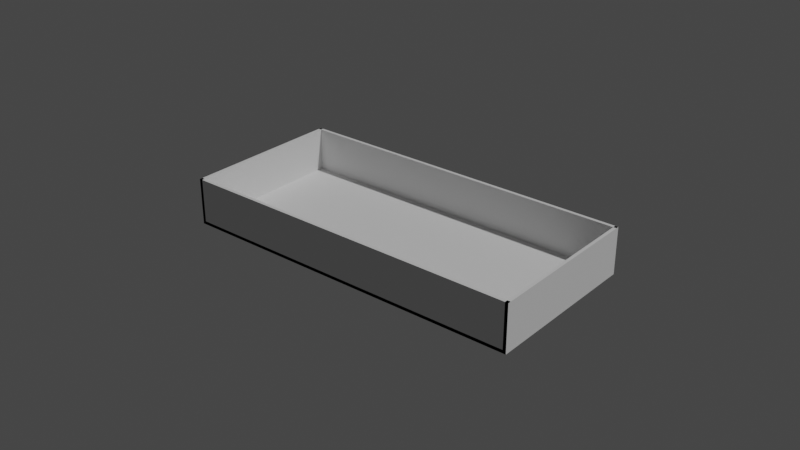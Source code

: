 # Source: cover_tokens_v1_final.blend  (saved by Blender 2.81.16; exported with 4.5.12 LTS)
import bpy
from mathutils import Matrix  # noqa: F401  (used for matrix-valued properties, if any)

bpy.ops.wm.read_factory_settings(use_empty=True)
scene = bpy.context.scene
scene.name = 'Scene'

# ---- collections
col_collection = bpy.data.collections.new('Collection'); scene.collection.children.link(col_collection)

# ---- world
world_world = bpy.data.worlds.new('World'); scene.world = world_world
world_world.use_nodes = True; world_world.node_tree.nodes.clear()
_N = world_world.node_tree.nodes; _L = world_world.node_tree.links
n0 = _N.new('ShaderNodeOutputWorld'); n0.name = 'World Output'; n0.location = (300, 300)
n1 = _N.new('ShaderNodeBackground'); n1.name = 'Background'; n1.location = (10, 300)
n1.inputs[0].default_value = (0.05088, 0.05088, 0.05088, 1.0)
_L.new(n1.outputs[0], n0.inputs[0])
n0.is_active_output = True
world_world.color = (0.05088, 0.05088, 0.05088)
world_world.use_sun_shadow = False
world_world.sun_shadow_jitter_overblur = 0.0

# ---- lights
light_light = bpy.data.lights.new('Light', 'POINT')
light_light.transmission_factor = 0.0
light_light.energy = 1000.0
light_light.shadow_soft_size = 0.1
light_light.shadow_maximum_resolution = 0.006
light_light.use_absolute_resolution = True

# ---- meshes
me_cube_002 = bpy.data.meshes.new('Cube.002')
me_cube_002.from_pydata([(0.0, 0.0, 0.0), (0.0, 0.0, 0.064), (0.0, 0.049, 0.0), (0.0, 0.049, 0.064), (0.0012, 0.0, 0.0), (0.0012, 0.0, 0.064), (0.0012, 0.049, 0.0), (0.0012, 0.049, 0.064), (0.0, 0.0, 0.032), (0.0, 0.049, 0.032), (0.0012, 0.049, 0.032), (0.0012, 0.0, 0.032), (0.0006, 0.049, 0.0), (0.0006, 0.049, 0.064), (0.0006, 0.0, 0.0), (0.0006, 0.0, 0.064), (0.0006, 0.0, 0.032), (0.0006, 0.049, 0.032), (0.0, 0.0245, 0.0), (0.0, 0.0245, 0.064), (0.0012, 0.0245, 0.0), (0.0012, 0.0245, 0.064), (0.0012, 0.0245, 0.032), (0.0, 0.0245, 0.032), (0.0006, 0.0245, 0.064), (0.0006, 0.0245, 0.0), (0.0, 0.03675, 0.064), (0.0012, 0.03675, 0.0), (0.0, 0.03675, 0.032), (0.0, 0.03675, 0.0), (0.0012, 0.03675, 0.064), (0.0012, 0.03675, 0.032), (0.0006, 0.03675, 0.064), (0.0006, 0.03675, 0.0), (0.0, 0.01225, 0.032), (0.0012, 0.01225, 0.0), (0.0, 0.01225, 0.064), (0.0006, 0.01225, 0.0), (0.0006, 0.01225, 0.064), (0.0012, 0.01225, 0.032), (0.0012, 0.01225, 0.064), (0.0, 0.01225, 0.0), (0.0003, 0.049, 0.0), (0.0003, 0.0, 0.064), (0.0003, 0.0, 0.032), (0.0003, 0.049, 0.064), (0.0003, 0.0, 0.0), (0.0003, 0.049, 0.032), (0.0003, 0.0245, 0.0), (0.0003, 0.0245, 0.064), (0.0003, 0.03675, 0.064), (0.0003, 0.03675, 0.0), (0.0003, 0.01225, 0.064), (0.0003, 0.01225, 0.0), (0.0008582, 0.049, 0.064), (0.0008582, 0.0, 0.0), (0.0008582, 0.049, 0.032), (0.0008582, 0.049, 0.0), (0.0008582, 0.0, 0.064), (0.0008582, 0.0, 0.032), (0.0008582, 0.0245, 0.064), (0.0008582, 0.0245, 0.0), (0.0008582, 0.03675, 0.0), (0.0008582, 0.03675, 0.064), (0.0008582, 0.01225, 0.0), (0.0008582, 0.01225, 0.064)], [], [(28, 26, 3, 9), (56, 54, 7, 10), (22, 21, 40, 39), (44, 43, 1, 8), (64, 35, 4, 55), (52, 36, 1, 43), (46, 44, 8, 0), (35, 39, 11, 4), (57, 56, 10, 6), (29, 28, 9, 2), (42, 47, 17, 12), (55, 59, 16, 14), (65, 38, 15, 58), (53, 37, 14, 46), (59, 58, 15, 16), (47, 45, 13, 17), (51, 33, 25, 48), (63, 32, 24, 60), (41, 34, 23, 18), (27, 31, 22, 20), (50, 26, 19, 49), (62, 27, 20, 61), (31, 30, 21, 22), (36, 19, 23, 34), (10, 7, 30, 31), (57, 6, 27, 62), (45, 3, 26, 50), (6, 10, 31, 27), (54, 13, 32, 63), (42, 12, 33, 51), (18, 23, 28, 29), (23, 19, 26, 28), (18, 48, 53, 41), (61, 20, 35, 64), (49, 19, 36, 52), (20, 22, 39, 35), (60, 24, 38, 65), (48, 25, 37, 53), (0, 8, 34, 41), (1, 36, 34, 8), (39, 40, 5, 11), (24, 49, 52, 38), (2, 42, 51, 29), (13, 45, 50, 32), (32, 50, 49, 24), (29, 51, 48, 18), (9, 3, 45, 47), (41, 53, 46, 0), (2, 9, 47, 42), (14, 16, 44, 46), (38, 52, 43, 15), (16, 15, 43, 44), (21, 60, 65, 40), (25, 61, 64, 37), (7, 54, 63, 30), (12, 57, 62, 33), (33, 62, 61, 25), (30, 63, 60, 21), (11, 5, 58, 59), (40, 65, 58, 5), (4, 11, 59, 55), (12, 17, 56, 57), (37, 64, 55, 14), (17, 13, 54, 56)])
_uv = me_cube_002.uv_layers.new(name='UVMap')
_uv.uv.foreach_set('vector', [0.5, 0.1875, 0.625, 0.1875, 0.625, 0.25, 0.5, 0.25, 0.5, 0.4288, 0.625, 0.4288, 0.625, 0.5, 0.5, 0.5, 0.5, 0.625, 0.625, 0.625, 0.625, 0.6875, 0.5, 0.6875, 0.5, 0.9375, 0.625, 0.9375, 0.625, 1.0, 0.5, 1.0, 0.3038, 0.6875, 0.375, 0.6875, 0.375, 0.75, 0.3038, 0.75, 0.8125, 0.6875, 0.875, 0.6875, 0.875, 0.75, 0.8125, 0.75, 0.375, 0.9375, 0.5, 0.9375, 0.5, 1.0, 0.375, 1.0, 0.375, 0.6875, 0.5, 0.6875, 0.5, 0.75, 0.375, 0.75, 0.375, 0.4288, 0.5, 0.4288, 0.5, 0.5, 0.375, 0.5, 0.375, 0.1875, 0.5, 0.1875, 0.5, 0.25, 0.375, 0.25, 0.375, 0.3125, 0.5, 0.3125, 0.5, 0.375, 0.375, 0.375, 0.375, 0.8212, 0.5, 0.8212, 0.5, 0.875, 0.375, 0.875, 0.6962, 0.6875, 0.75, 0.6875, 0.75, 0.75, 0.6962, 0.75, 0.1875, 0.6875, 0.25, 0.6875, 0.25, 0.75, 0.1875, 0.75, 0.5, 0.8212, 0.625, 0.8212, 0.625, 0.875, 0.5, 0.875, 0.5, 0.3125, 0.625, 0.3125, 0.625, 0.375, 0.5, 0.375, 0.1875, 0.5625, 0.25, 0.5625, 0.25, 0.625, 0.1875, 0.625, 0.6962, 0.5625, 0.75, 0.5625, 0.75, 0.625, 0.6962, 0.625, 0.375, 0.0625, 0.5, 0.0625, 0.5, 0.125, 0.375, 0.125, 0.375, 0.5625, 0.5, 0.5625, 0.5, 0.625, 0.375, 0.625, 0.8125, 0.5625, 0.875, 0.5625, 0.875, 0.625, 0.8125, 0.625, 0.3038, 0.5625, 0.375, 0.5625, 0.375, 0.625, 0.3038, 0.625, 0.5, 0.5625, 0.625, 0.5625, 0.625, 0.625, 0.5, 0.625, 0.625, 0.0625, 0.625, 0.125, 0.5, 0.125, 0.5, 0.0625, 0.5, 0.5, 0.625, 0.5, 0.625, 0.5625, 0.5, 0.5625, 0.3038, 0.5, 0.375, 0.5, 0.375, 0.5625, 0.3038, 0.5625, 0.8125, 0.5, 0.875, 0.5, 0.875, 0.5625, 0.8125, 0.5625, 0.375, 0.5, 0.5, 0.5, 0.5, 0.5625, 0.375, 0.5625, 0.6962, 0.5, 0.75, 0.5, 0.75, 0.5625, 0.6962, 0.5625, 0.1875, 0.5, 0.25, 0.5, 0.25, 0.5625, 0.1875, 0.5625, 0.375, 0.125, 0.5, 0.125, 0.5, 0.1875, 0.375, 0.1875, 0.5, 0.125, 0.625, 0.125, 0.625, 0.1875, 0.5, 0.1875, 0.125, 0.625, 0.1875, 0.625, 0.1875, 0.6875, 0.125, 0.6875, 0.3038, 0.625, 0.375, 0.625, 0.375, 0.6875, 0.3038, 0.6875, 0.8125, 0.625, 0.875, 0.625, 0.875, 0.6875, 0.8125, 0.6875, 0.375, 0.625, 0.5, 0.625, 0.5, 0.6875, 0.375, 0.6875, 0.6962, 0.625, 0.75, 0.625, 0.75, 0.6875, 0.6962, 0.6875, 0.1875, 0.625, 0.25, 0.625, 0.25, 0.6875, 0.1875, 0.6875, 0.375, 0.0, 0.5, 0.0, 0.5, 0.0625, 0.375, 0.0625, 0.625, 0.0, 0.625, 0.0625, 0.5, 0.0625, 0.5, 0.0, 0.5, 0.6875, 0.625, 0.6875, 0.625, 0.75, 0.5, 0.75, 0.75, 0.625, 0.8125, 0.625, 0.8125, 0.6875, 0.75, 0.6875, 0.125, 0.5, 0.1875, 0.5, 0.1875, 0.5625, 0.125, 0.5625, 0.75, 0.5, 0.8125, 0.5, 0.8125, 0.5625, 0.75, 0.5625, 0.75, 0.5625, 0.8125, 0.5625, 0.8125, 0.625, 0.75, 0.625, 0.125, 0.5625, 0.1875, 0.5625, 0.1875, 0.625, 0.125, 0.625, 0.5, 0.25, 0.625, 0.25, 0.625, 0.3125, 0.5, 0.3125, 0.125, 0.6875, 0.1875, 0.6875, 0.1875, 0.75, 0.125, 0.75, 0.375, 0.25, 0.5, 0.25, 0.5, 0.3125, 0.375, 0.3125, 0.375, 0.875, 0.5, 0.875, 0.5, 0.9375, 0.375, 0.9375, 0.75, 0.6875, 0.8125, 0.6875, 0.8125, 0.75, 0.75, 0.75, 0.5, 0.875, 0.625, 0.875, 0.625, 0.9375, 0.5, 0.9375, 0.625, 0.625, 0.6962, 0.625, 0.6962, 0.6875, 0.625, 0.6875, 0.25, 0.625, 0.3038, 0.625, 0.3038, 0.6875, 0.25, 0.6875, 0.625, 0.5, 0.6962, 0.5, 0.6962, 0.5625, 0.625, 0.5625, 0.25, 0.5, 0.3038, 0.5, 0.3038, 0.5625, 0.25, 0.5625, 0.25, 0.5625, 0.3038, 0.5625, 0.3038, 0.625, 0.25, 0.625, 0.625, 0.5625, 0.6962, 0.5625, 0.6962, 0.625, 0.625, 0.625, 0.5, 0.75, 0.625, 0.75, 0.625, 0.8212, 0.5, 0.8212, 0.625, 0.6875, 0.6962, 0.6875, 0.6962, 0.75, 0.625, 0.75, 0.375, 0.75, 0.5, 0.75, 0.5, 0.8212, 0.375, 0.8212, 0.375, 0.375, 0.5, 0.375, 0.5, 0.4288, 0.375, 0.4288, 0.25, 0.6875, 0.3038, 0.6875, 0.3038, 0.75, 0.25, 0.75, 0.5, 0.375, 0.625, 0.375, 0.625, 0.4288, 0.5, 0.4288])
me_cube_002.use_remesh_fix_poles = True
me_cube_002.use_remesh_preserve_attributes = False
me_cube_002.use_mirror_vertex_groups = False
me_cube_002.update()
me_cube_006 = bpy.data.meshes.new('Cube.006')
me_cube_006.from_pydata([(0.0, 0.0, 0.0), (0.0, 0.0, 0.064), (0.0, 0.049, 0.0), (0.0, 0.049, 0.064), (0.0012, 0.0, 0.0), (0.0012, 0.0, 0.064), (0.0012, 0.049, 0.0), (0.0012, 0.049, 0.064), (0.0, 0.0, 0.032), (0.0, 0.049, 0.032), (0.0012, 0.049, 0.032), (0.0012, 0.0, 0.032), (0.0006, 0.049, 0.0), (0.0006, 0.049, 0.064), (0.0006, 0.0, 0.0), (0.0006, 0.0, 0.064), (0.0006, 0.0, 0.032), (0.0006, 0.049, 0.032), (0.0, 0.0245, 0.0), (0.0, 0.0245, 0.064), (0.0012, 0.0245, 0.0), (0.0012, 0.0245, 0.064), (0.0012, 0.0245, 0.032), (0.0, 0.0245, 0.032), (0.0006, 0.0245, 0.064), (0.0006, 0.0245, 0.0), (0.0, 0.03675, 0.064), (0.0012, 0.03675, 0.0), (0.0, 0.03675, 0.032), (0.0, 0.03675, 0.0), (0.0012, 0.03675, 0.064), (0.0012, 0.03675, 0.032), (0.0006, 0.03675, 0.064), (0.0006, 0.03675, 0.0), (0.0, 0.01225, 0.032), (0.0012, 0.01225, 0.0), (0.0, 0.01225, 0.064), (0.0006, 0.01225, 0.0), (0.0006, 0.01225, 0.064), (0.0012, 0.01225, 0.032), (0.0012, 0.01225, 0.064), (0.0, 0.01225, 0.0), (0.0003, 0.049, 0.0), (0.0003, 0.0, 0.064), (0.0003, 0.0, 0.032), (0.0003, 0.049, 0.064), (0.0003, 0.0, 0.0), (0.0003, 0.049, 0.032), (0.0003, 0.0245, 0.0), (0.0003, 0.0245, 0.064), (0.0003, 0.03675, 0.064), (0.0003, 0.03675, 0.0), (0.0003, 0.01225, 0.064), (0.0003, 0.01225, 0.0), (0.0008582, 0.049, 0.064), (0.0008582, 0.0, 0.0), (0.0008582, 0.049, 0.032), (0.0008582, 0.049, 0.0), (0.0008582, 0.0, 0.064), (0.0008582, 0.0, 0.032), (0.0008582, 0.0245, 0.064), (0.0008582, 0.0245, 0.0), (0.0008582, 0.03675, 0.0), (0.0008582, 0.03675, 0.064), (0.0008582, 0.01225, 0.0), (0.0008582, 0.01225, 0.064)], [], [(28, 26, 3, 9), (56, 54, 7, 10), (22, 21, 40, 39), (44, 43, 1, 8), (64, 35, 4, 55), (52, 36, 1, 43), (46, 44, 8, 0), (35, 39, 11, 4), (57, 56, 10, 6), (29, 28, 9, 2), (42, 47, 17, 12), (55, 59, 16, 14), (65, 38, 15, 58), (53, 37, 14, 46), (59, 58, 15, 16), (47, 45, 13, 17), (51, 33, 25, 48), (63, 32, 24, 60), (41, 34, 23, 18), (27, 31, 22, 20), (50, 26, 19, 49), (62, 27, 20, 61), (31, 30, 21, 22), (36, 19, 23, 34), (10, 7, 30, 31), (57, 6, 27, 62), (45, 3, 26, 50), (6, 10, 31, 27), (54, 13, 32, 63), (42, 12, 33, 51), (18, 23, 28, 29), (23, 19, 26, 28), (18, 48, 53, 41), (61, 20, 35, 64), (49, 19, 36, 52), (20, 22, 39, 35), (60, 24, 38, 65), (48, 25, 37, 53), (0, 8, 34, 41), (1, 36, 34, 8), (39, 40, 5, 11), (24, 49, 52, 38), (2, 42, 51, 29), (13, 45, 50, 32), (32, 50, 49, 24), (29, 51, 48, 18), (9, 3, 45, 47), (41, 53, 46, 0), (2, 9, 47, 42), (14, 16, 44, 46), (38, 52, 43, 15), (16, 15, 43, 44), (21, 60, 65, 40), (25, 61, 64, 37), (7, 54, 63, 30), (12, 57, 62, 33), (33, 62, 61, 25), (30, 63, 60, 21), (11, 5, 58, 59), (40, 65, 58, 5), (4, 11, 59, 55), (12, 17, 56, 57), (37, 64, 55, 14), (17, 13, 54, 56)])
_uv = me_cube_006.uv_layers.new(name='UVMap')
_uv.uv.foreach_set('vector', [0.5, 0.1875, 0.625, 0.1875, 0.625, 0.25, 0.5, 0.25, 0.5, 0.4288, 0.625, 0.4288, 0.625, 0.5, 0.5, 0.5, 0.5, 0.625, 0.625, 0.625, 0.625, 0.6875, 0.5, 0.6875, 0.5, 0.9375, 0.625, 0.9375, 0.625, 1.0, 0.5, 1.0, 0.3038, 0.6875, 0.375, 0.6875, 0.375, 0.75, 0.3038, 0.75, 0.8125, 0.6875, 0.875, 0.6875, 0.875, 0.75, 0.8125, 0.75, 0.375, 0.9375, 0.5, 0.9375, 0.5, 1.0, 0.375, 1.0, 0.375, 0.6875, 0.5, 0.6875, 0.5, 0.75, 0.375, 0.75, 0.375, 0.4288, 0.5, 0.4288, 0.5, 0.5, 0.375, 0.5, 0.375, 0.1875, 0.5, 0.1875, 0.5, 0.25, 0.375, 0.25, 0.375, 0.3125, 0.5, 0.3125, 0.5, 0.375, 0.375, 0.375, 0.375, 0.8212, 0.5, 0.8212, 0.5, 0.875, 0.375, 0.875, 0.6962, 0.6875, 0.75, 0.6875, 0.75, 0.75, 0.6962, 0.75, 0.1875, 0.6875, 0.25, 0.6875, 0.25, 0.75, 0.1875, 0.75, 0.5, 0.8212, 0.625, 0.8212, 0.625, 0.875, 0.5, 0.875, 0.5, 0.3125, 0.625, 0.3125, 0.625, 0.375, 0.5, 0.375, 0.1875, 0.5625, 0.25, 0.5625, 0.25, 0.625, 0.1875, 0.625, 0.6962, 0.5625, 0.75, 0.5625, 0.75, 0.625, 0.6962, 0.625, 0.375, 0.0625, 0.5, 0.0625, 0.5, 0.125, 0.375, 0.125, 0.375, 0.5625, 0.5, 0.5625, 0.5, 0.625, 0.375, 0.625, 0.8125, 0.5625, 0.875, 0.5625, 0.875, 0.625, 0.8125, 0.625, 0.3038, 0.5625, 0.375, 0.5625, 0.375, 0.625, 0.3038, 0.625, 0.5, 0.5625, 0.625, 0.5625, 0.625, 0.625, 0.5, 0.625, 0.625, 0.0625, 0.625, 0.125, 0.5, 0.125, 0.5, 0.0625, 0.5, 0.5, 0.625, 0.5, 0.625, 0.5625, 0.5, 0.5625, 0.3038, 0.5, 0.375, 0.5, 0.375, 0.5625, 0.3038, 0.5625, 0.8125, 0.5, 0.875, 0.5, 0.875, 0.5625, 0.8125, 0.5625, 0.375, 0.5, 0.5, 0.5, 0.5, 0.5625, 0.375, 0.5625, 0.6962, 0.5, 0.75, 0.5, 0.75, 0.5625, 0.6962, 0.5625, 0.1875, 0.5, 0.25, 0.5, 0.25, 0.5625, 0.1875, 0.5625, 0.375, 0.125, 0.5, 0.125, 0.5, 0.1875, 0.375, 0.1875, 0.5, 0.125, 0.625, 0.125, 0.625, 0.1875, 0.5, 0.1875, 0.125, 0.625, 0.1875, 0.625, 0.1875, 0.6875, 0.125, 0.6875, 0.3038, 0.625, 0.375, 0.625, 0.375, 0.6875, 0.3038, 0.6875, 0.8125, 0.625, 0.875, 0.625, 0.875, 0.6875, 0.8125, 0.6875, 0.375, 0.625, 0.5, 0.625, 0.5, 0.6875, 0.375, 0.6875, 0.6962, 0.625, 0.75, 0.625, 0.75, 0.6875, 0.6962, 0.6875, 0.1875, 0.625, 0.25, 0.625, 0.25, 0.6875, 0.1875, 0.6875, 0.375, 0.0, 0.5, 0.0, 0.5, 0.0625, 0.375, 0.0625, 0.625, 0.0, 0.625, 0.0625, 0.5, 0.0625, 0.5, 0.0, 0.5, 0.6875, 0.625, 0.6875, 0.625, 0.75, 0.5, 0.75, 0.75, 0.625, 0.8125, 0.625, 0.8125, 0.6875, 0.75, 0.6875, 0.125, 0.5, 0.1875, 0.5, 0.1875, 0.5625, 0.125, 0.5625, 0.75, 0.5, 0.8125, 0.5, 0.8125, 0.5625, 0.75, 0.5625, 0.75, 0.5625, 0.8125, 0.5625, 0.8125, 0.625, 0.75, 0.625, 0.125, 0.5625, 0.1875, 0.5625, 0.1875, 0.625, 0.125, 0.625, 0.5, 0.25, 0.625, 0.25, 0.625, 0.3125, 0.5, 0.3125, 0.125, 0.6875, 0.1875, 0.6875, 0.1875, 0.75, 0.125, 0.75, 0.375, 0.25, 0.5, 0.25, 0.5, 0.3125, 0.375, 0.3125, 0.375, 0.875, 0.5, 0.875, 0.5, 0.9375, 0.375, 0.9375, 0.75, 0.6875, 0.8125, 0.6875, 0.8125, 0.75, 0.75, 0.75, 0.5, 0.875, 0.625, 0.875, 0.625, 0.9375, 0.5, 0.9375, 0.625, 0.625, 0.6962, 0.625, 0.6962, 0.6875, 0.625, 0.6875, 0.25, 0.625, 0.3038, 0.625, 0.3038, 0.6875, 0.25, 0.6875, 0.625, 0.5, 0.6962, 0.5, 0.6962, 0.5625, 0.625, 0.5625, 0.25, 0.5, 0.3038, 0.5, 0.3038, 0.5625, 0.25, 0.5625, 0.25, 0.5625, 0.3038, 0.5625, 0.3038, 0.625, 0.25, 0.625, 0.625, 0.5625, 0.6962, 0.5625, 0.6962, 0.625, 0.625, 0.625, 0.5, 0.75, 0.625, 0.75, 0.625, 0.8212, 0.5, 0.8212, 0.625, 0.6875, 0.6962, 0.6875, 0.6962, 0.75, 0.625, 0.75, 0.375, 0.75, 0.5, 0.75, 0.5, 0.8212, 0.375, 0.8212, 0.375, 0.375, 0.5, 0.375, 0.5, 0.4288, 0.375, 0.4288, 0.25, 0.6875, 0.3038, 0.6875, 0.3038, 0.75, 0.25, 0.75, 0.5, 0.375, 0.625, 0.375, 0.625, 0.4288, 0.5, 0.4288])
me_cube_006.use_remesh_fix_poles = True
me_cube_006.use_remesh_preserve_attributes = False
me_cube_006.use_mirror_vertex_groups = False
me_cube_006.update()
me_cube_008 = bpy.data.meshes.new('Cube.008')
me_cube_008.from_pydata([(0.0, 0.0, 0.0), (0.0, 0.0, 0.001), (0.0, 0.049, 0.0), (0.0, 0.049, 0.001), (0.127, 0.0, 0.0), (0.127, 0.0, 0.001), (0.127, 0.049, 0.0), (0.127, 0.049, 0.001), (0.0, 0.0, 0.0005), (0.0, 0.049, 0.0005), (0.127, 0.049, 0.0005), (0.127, 0.0, 0.0005), (0.0635, 0.049, 0.0), (0.0635, 0.049, 0.001), (0.0635, 0.0, 0.0), (0.0635, 0.0, 0.001), (0.0635, 0.0, 0.0005), (0.0635, 0.049, 0.0005), (0.0, 0.0245, 0.0), (0.0, 0.0245, 0.001), (0.127, 0.0245, 0.0), (0.127, 0.0245, 0.001), (0.127, 0.0245, 0.0005), (0.0, 0.0245, 0.0005), (0.0635, 0.0245, 0.001), (0.0635, 0.0245, 0.0), (0.0, 0.03675, 0.001), (0.127, 0.03675, 0.0), (0.0, 0.03675, 0.0005), (0.0, 0.03675, 0.0), (0.127, 0.03675, 0.001), (0.127, 0.03675, 0.0005), (0.0635, 0.03675, 0.001), (0.0635, 0.03675, 0.0), (0.0, 0.01225, 0.0005), (0.127, 0.01225, 0.0), (0.0, 0.01225, 0.001), (0.0635, 0.01225, 0.0), (0.0635, 0.01225, 0.001), (0.127, 0.01225, 0.0005), (0.127, 0.01225, 0.001), (0.0, 0.01225, 0.0), (0.03175, 0.049, 0.0), (0.03175, 0.0, 0.001), (0.03175, 0.0, 0.0005), (0.03175, 0.049, 0.001), (0.03175, 0.0, 0.0), (0.03175, 0.049, 0.0005), (0.03175, 0.0245, 0.0), (0.03175, 0.0245, 0.001), (0.03175, 0.03675, 0.001), (0.03175, 0.03675, 0.0), (0.03175, 0.01225, 0.001), (0.03175, 0.01225, 0.0), (0.09083, 0.049, 0.001), (0.09083, 0.0, 0.0), (0.09083, 0.049, 0.0005), (0.09083, 0.049, 0.0), (0.09083, 0.0, 0.001), (0.09083, 0.0, 0.0005), (0.09083, 0.0245, 0.001), (0.09083, 0.0245, 0.0), (0.09083, 0.03675, 0.0), (0.09083, 0.03675, 0.001), (0.09083, 0.01225, 0.0), (0.09083, 0.01225, 0.001)], [], [(28, 26, 3, 9), (56, 54, 7, 10), (22, 21, 40, 39), (44, 43, 1, 8), (64, 35, 4, 55), (52, 36, 1, 43), (46, 44, 8, 0), (35, 39, 11, 4), (57, 56, 10, 6), (29, 28, 9, 2), (42, 47, 17, 12), (55, 59, 16, 14), (65, 38, 15, 58), (53, 37, 14, 46), (59, 58, 15, 16), (47, 45, 13, 17), (51, 33, 25, 48), (63, 32, 24, 60), (41, 34, 23, 18), (27, 31, 22, 20), (50, 26, 19, 49), (62, 27, 20, 61), (31, 30, 21, 22), (36, 19, 23, 34), (10, 7, 30, 31), (57, 6, 27, 62), (45, 3, 26, 50), (6, 10, 31, 27), (54, 13, 32, 63), (42, 12, 33, 51), (18, 23, 28, 29), (23, 19, 26, 28), (18, 48, 53, 41), (61, 20, 35, 64), (49, 19, 36, 52), (20, 22, 39, 35), (60, 24, 38, 65), (48, 25, 37, 53), (0, 8, 34, 41), (1, 36, 34, 8), (39, 40, 5, 11), (24, 49, 52, 38), (2, 42, 51, 29), (13, 45, 50, 32), (32, 50, 49, 24), (29, 51, 48, 18), (9, 3, 45, 47), (41, 53, 46, 0), (2, 9, 47, 42), (14, 16, 44, 46), (38, 52, 43, 15), (16, 15, 43, 44), (21, 60, 65, 40), (25, 61, 64, 37), (7, 54, 63, 30), (12, 57, 62, 33), (33, 62, 61, 25), (30, 63, 60, 21), (11, 5, 58, 59), (40, 65, 58, 5), (4, 11, 59, 55), (12, 17, 56, 57), (37, 64, 55, 14), (17, 13, 54, 56)])
_uv = me_cube_008.uv_layers.new(name='UVMap')
_uv.uv.foreach_set('vector', [0.5, 0.1875, 0.625, 0.1875, 0.625, 0.25, 0.5, 0.25, 0.5, 0.4288, 0.625, 0.4288, 0.625, 0.5, 0.5, 0.5, 0.5, 0.625, 0.625, 0.625, 0.625, 0.6875, 0.5, 0.6875, 0.5, 0.9375, 0.625, 0.9375, 0.625, 1.0, 0.5, 1.0, 0.3038, 0.6875, 0.375, 0.6875, 0.375, 0.75, 0.3038, 0.75, 0.8125, 0.6875, 0.875, 0.6875, 0.875, 0.75, 0.8125, 0.75, 0.375, 0.9375, 0.5, 0.9375, 0.5, 1.0, 0.375, 1.0, 0.375, 0.6875, 0.5, 0.6875, 0.5, 0.75, 0.375, 0.75, 0.375, 0.4288, 0.5, 0.4288, 0.5, 0.5, 0.375, 0.5, 0.375, 0.1875, 0.5, 0.1875, 0.5, 0.25, 0.375, 0.25, 0.375, 0.3125, 0.5, 0.3125, 0.5, 0.375, 0.375, 0.375, 0.375, 0.8212, 0.5, 0.8212, 0.5, 0.875, 0.375, 0.875, 0.6962, 0.6875, 0.75, 0.6875, 0.75, 0.75, 0.6962, 0.75, 0.1875, 0.6875, 0.25, 0.6875, 0.25, 0.75, 0.1875, 0.75, 0.5, 0.8212, 0.625, 0.8212, 0.625, 0.875, 0.5, 0.875, 0.5, 0.3125, 0.625, 0.3125, 0.625, 0.375, 0.5, 0.375, 0.1875, 0.5625, 0.25, 0.5625, 0.25, 0.625, 0.1875, 0.625, 0.6962, 0.5625, 0.75, 0.5625, 0.75, 0.625, 0.6962, 0.625, 0.375, 0.0625, 0.5, 0.0625, 0.5, 0.125, 0.375, 0.125, 0.375, 0.5625, 0.5, 0.5625, 0.5, 0.625, 0.375, 0.625, 0.8125, 0.5625, 0.875, 0.5625, 0.875, 0.625, 0.8125, 0.625, 0.3038, 0.5625, 0.375, 0.5625, 0.375, 0.625, 0.3038, 0.625, 0.5, 0.5625, 0.625, 0.5625, 0.625, 0.625, 0.5, 0.625, 0.625, 0.0625, 0.625, 0.125, 0.5, 0.125, 0.5, 0.0625, 0.5, 0.5, 0.625, 0.5, 0.625, 0.5625, 0.5, 0.5625, 0.3038, 0.5, 0.375, 0.5, 0.375, 0.5625, 0.3038, 0.5625, 0.8125, 0.5, 0.875, 0.5, 0.875, 0.5625, 0.8125, 0.5625, 0.375, 0.5, 0.5, 0.5, 0.5, 0.5625, 0.375, 0.5625, 0.6962, 0.5, 0.75, 0.5, 0.75, 0.5625, 0.6962, 0.5625, 0.1875, 0.5, 0.25, 0.5, 0.25, 0.5625, 0.1875, 0.5625, 0.375, 0.125, 0.5, 0.125, 0.5, 0.1875, 0.375, 0.1875, 0.5, 0.125, 0.625, 0.125, 0.625, 0.1875, 0.5, 0.1875, 0.125, 0.625, 0.1875, 0.625, 0.1875, 0.6875, 0.125, 0.6875, 0.3038, 0.625, 0.375, 0.625, 0.375, 0.6875, 0.3038, 0.6875, 0.8125, 0.625, 0.875, 0.625, 0.875, 0.6875, 0.8125, 0.6875, 0.375, 0.625, 0.5, 0.625, 0.5, 0.6875, 0.375, 0.6875, 0.6962, 0.625, 0.75, 0.625, 0.75, 0.6875, 0.6962, 0.6875, 0.1875, 0.625, 0.25, 0.625, 0.25, 0.6875, 0.1875, 0.6875, 0.375, 0.0, 0.5, 0.0, 0.5, 0.0625, 0.375, 0.0625, 0.625, 0.0, 0.625, 0.0625, 0.5, 0.0625, 0.5, 0.0, 0.5, 0.6875, 0.625, 0.6875, 0.625, 0.75, 0.5, 0.75, 0.75, 0.625, 0.8125, 0.625, 0.8125, 0.6875, 0.75, 0.6875, 0.125, 0.5, 0.1875, 0.5, 0.1875, 0.5625, 0.125, 0.5625, 0.75, 0.5, 0.8125, 0.5, 0.8125, 0.5625, 0.75, 0.5625, 0.75, 0.5625, 0.8125, 0.5625, 0.8125, 0.625, 0.75, 0.625, 0.125, 0.5625, 0.1875, 0.5625, 0.1875, 0.625, 0.125, 0.625, 0.5, 0.25, 0.625, 0.25, 0.625, 0.3125, 0.5, 0.3125, 0.125, 0.6875, 0.1875, 0.6875, 0.1875, 0.75, 0.125, 0.75, 0.375, 0.25, 0.5, 0.25, 0.5, 0.3125, 0.375, 0.3125, 0.375, 0.875, 0.5, 0.875, 0.5, 0.9375, 0.375, 0.9375, 0.75, 0.6875, 0.8125, 0.6875, 0.8125, 0.75, 0.75, 0.75, 0.5, 0.875, 0.625, 0.875, 0.625, 0.9375, 0.5, 0.9375, 0.625, 0.625, 0.6962, 0.625, 0.6962, 0.6875, 0.625, 0.6875, 0.25, 0.625, 0.3038, 0.625, 0.3038, 0.6875, 0.25, 0.6875, 0.625, 0.5, 0.6962, 0.5, 0.6962, 0.5625, 0.625, 0.5625, 0.25, 0.5, 0.3038, 0.5, 0.3038, 0.5625, 0.25, 0.5625, 0.25, 0.5625, 0.3038, 0.5625, 0.3038, 0.625, 0.25, 0.625, 0.625, 0.5625, 0.6962, 0.5625, 0.6962, 0.625, 0.625, 0.625, 0.5, 0.75, 0.625, 0.75, 0.625, 0.8212, 0.5, 0.8212, 0.625, 0.6875, 0.6962, 0.6875, 0.6962, 0.75, 0.625, 0.75, 0.375, 0.75, 0.5, 0.75, 0.5, 0.8212, 0.375, 0.8212, 0.375, 0.375, 0.5, 0.375, 0.5, 0.4288, 0.375, 0.4288, 0.25, 0.6875, 0.3038, 0.6875, 0.3038, 0.75, 0.25, 0.75, 0.5, 0.375, 0.625, 0.375, 0.625, 0.4288, 0.5, 0.4288])
me_cube_008.use_remesh_fix_poles = True
me_cube_008.use_remesh_preserve_attributes = False
me_cube_008.use_mirror_vertex_groups = False
me_cube_008.update()
me_cube_010 = bpy.data.meshes.new('Cube.010')
me_cube_010.from_pydata([(0.0, 0.0, 0.0), (0.0, 0.0, 0.064), (0.0, 0.049, 0.0), (0.0, 0.049, 0.064), (0.0012, 0.0, 0.0), (0.0012, 0.0, 0.064), (0.0012, 0.049, 0.0), (0.0012, 0.049, 0.064), (0.0, 0.0, 0.032), (0.0, 0.049, 0.032), (0.0012, 0.049, 0.032), (0.0012, 0.0, 0.032), (0.0006, 0.049, 0.0), (0.0006, 0.049, 0.064), (0.0006, 0.0, 0.0), (0.0006, 0.0, 0.064), (0.0006, 0.0, 0.032), (0.0006, 0.049, 0.032), (0.0, 0.0245, 0.0), (0.0, 0.0245, 0.064), (0.0012, 0.0245, 0.0), (0.0012, 0.0245, 0.064), (0.0012, 0.0245, 0.032), (0.0, 0.0245, 0.032), (0.0006, 0.0245, 0.064), (0.0006, 0.0245, 0.0), (0.0, 0.03675, 0.064), (0.0012, 0.03675, 0.0), (0.0, 0.03675, 0.032), (0.0, 0.03675, 0.0), (0.0012, 0.03675, 0.064), (0.0012, 0.03675, 0.032), (0.0006, 0.03675, 0.064), (0.0006, 0.03675, 0.0), (0.0, 0.01225, 0.032), (0.0012, 0.01225, 0.0), (0.0, 0.01225, 0.064), (0.0006, 0.01225, 0.0), (0.0006, 0.01225, 0.064), (0.0012, 0.01225, 0.032), (0.0012, 0.01225, 0.064), (0.0, 0.01225, 0.0), (0.0003, 0.049, 0.0), (0.0003, 0.0, 0.064), (0.0003, 0.0, 0.032), (0.0003, 0.049, 0.064), (0.0003, 0.0, 0.0), (0.0003, 0.049, 0.032), (0.0003, 0.0245, 0.0), (0.0003, 0.0245, 0.064), (0.0003, 0.03675, 0.064), (0.0003, 0.03675, 0.0), (0.0003, 0.01225, 0.064), (0.0003, 0.01225, 0.0), (0.0008582, 0.049, 0.064), (0.0008582, 0.0, 0.0), (0.0008582, 0.049, 0.032), (0.0008582, 0.049, 0.0), (0.0008582, 0.0, 0.064), (0.0008582, 0.0, 0.032), (0.0008582, 0.0245, 0.064), (0.0008582, 0.0245, 0.0), (0.0008582, 0.03675, 0.0), (0.0008582, 0.03675, 0.064), (0.0008582, 0.01225, 0.0), (0.0008582, 0.01225, 0.064)], [], [(28, 26, 3, 9), (56, 54, 7, 10), (22, 21, 40, 39), (44, 43, 1, 8), (64, 35, 4, 55), (52, 36, 1, 43), (46, 44, 8, 0), (35, 39, 11, 4), (57, 56, 10, 6), (29, 28, 9, 2), (42, 47, 17, 12), (55, 59, 16, 14), (65, 38, 15, 58), (53, 37, 14, 46), (59, 58, 15, 16), (47, 45, 13, 17), (51, 33, 25, 48), (63, 32, 24, 60), (41, 34, 23, 18), (27, 31, 22, 20), (50, 26, 19, 49), (62, 27, 20, 61), (31, 30, 21, 22), (36, 19, 23, 34), (10, 7, 30, 31), (57, 6, 27, 62), (45, 3, 26, 50), (6, 10, 31, 27), (54, 13, 32, 63), (42, 12, 33, 51), (18, 23, 28, 29), (23, 19, 26, 28), (18, 48, 53, 41), (61, 20, 35, 64), (49, 19, 36, 52), (20, 22, 39, 35), (60, 24, 38, 65), (48, 25, 37, 53), (0, 8, 34, 41), (1, 36, 34, 8), (39, 40, 5, 11), (24, 49, 52, 38), (2, 42, 51, 29), (13, 45, 50, 32), (32, 50, 49, 24), (29, 51, 48, 18), (9, 3, 45, 47), (41, 53, 46, 0), (2, 9, 47, 42), (14, 16, 44, 46), (38, 52, 43, 15), (16, 15, 43, 44), (21, 60, 65, 40), (25, 61, 64, 37), (7, 54, 63, 30), (12, 57, 62, 33), (33, 62, 61, 25), (30, 63, 60, 21), (11, 5, 58, 59), (40, 65, 58, 5), (4, 11, 59, 55), (12, 17, 56, 57), (37, 64, 55, 14), (17, 13, 54, 56)])
_uv = me_cube_010.uv_layers.new(name='UVMap')
_uv.uv.foreach_set('vector', [0.5, 0.1875, 0.625, 0.1875, 0.625, 0.25, 0.5, 0.25, 0.5, 0.4288, 0.625, 0.4288, 0.625, 0.5, 0.5, 0.5, 0.5, 0.625, 0.625, 0.625, 0.625, 0.6875, 0.5, 0.6875, 0.5, 0.9375, 0.625, 0.9375, 0.625, 1.0, 0.5, 1.0, 0.3038, 0.6875, 0.375, 0.6875, 0.375, 0.75, 0.3038, 0.75, 0.8125, 0.6875, 0.875, 0.6875, 0.875, 0.75, 0.8125, 0.75, 0.375, 0.9375, 0.5, 0.9375, 0.5, 1.0, 0.375, 1.0, 0.375, 0.6875, 0.5, 0.6875, 0.5, 0.75, 0.375, 0.75, 0.375, 0.4288, 0.5, 0.4288, 0.5, 0.5, 0.375, 0.5, 0.375, 0.1875, 0.5, 0.1875, 0.5, 0.25, 0.375, 0.25, 0.375, 0.3125, 0.5, 0.3125, 0.5, 0.375, 0.375, 0.375, 0.375, 0.8212, 0.5, 0.8212, 0.5, 0.875, 0.375, 0.875, 0.6962, 0.6875, 0.75, 0.6875, 0.75, 0.75, 0.6962, 0.75, 0.1875, 0.6875, 0.25, 0.6875, 0.25, 0.75, 0.1875, 0.75, 0.5, 0.8212, 0.625, 0.8212, 0.625, 0.875, 0.5, 0.875, 0.5, 0.3125, 0.625, 0.3125, 0.625, 0.375, 0.5, 0.375, 0.1875, 0.5625, 0.25, 0.5625, 0.25, 0.625, 0.1875, 0.625, 0.6962, 0.5625, 0.75, 0.5625, 0.75, 0.625, 0.6962, 0.625, 0.375, 0.0625, 0.5, 0.0625, 0.5, 0.125, 0.375, 0.125, 0.375, 0.5625, 0.5, 0.5625, 0.5, 0.625, 0.375, 0.625, 0.8125, 0.5625, 0.875, 0.5625, 0.875, 0.625, 0.8125, 0.625, 0.3038, 0.5625, 0.375, 0.5625, 0.375, 0.625, 0.3038, 0.625, 0.5, 0.5625, 0.625, 0.5625, 0.625, 0.625, 0.5, 0.625, 0.625, 0.0625, 0.625, 0.125, 0.5, 0.125, 0.5, 0.0625, 0.5, 0.5, 0.625, 0.5, 0.625, 0.5625, 0.5, 0.5625, 0.3038, 0.5, 0.375, 0.5, 0.375, 0.5625, 0.3038, 0.5625, 0.8125, 0.5, 0.875, 0.5, 0.875, 0.5625, 0.8125, 0.5625, 0.375, 0.5, 0.5, 0.5, 0.5, 0.5625, 0.375, 0.5625, 0.6962, 0.5, 0.75, 0.5, 0.75, 0.5625, 0.6962, 0.5625, 0.1875, 0.5, 0.25, 0.5, 0.25, 0.5625, 0.1875, 0.5625, 0.375, 0.125, 0.5, 0.125, 0.5, 0.1875, 0.375, 0.1875, 0.5, 0.125, 0.625, 0.125, 0.625, 0.1875, 0.5, 0.1875, 0.125, 0.625, 0.1875, 0.625, 0.1875, 0.6875, 0.125, 0.6875, 0.3038, 0.625, 0.375, 0.625, 0.375, 0.6875, 0.3038, 0.6875, 0.8125, 0.625, 0.875, 0.625, 0.875, 0.6875, 0.8125, 0.6875, 0.375, 0.625, 0.5, 0.625, 0.5, 0.6875, 0.375, 0.6875, 0.6962, 0.625, 0.75, 0.625, 0.75, 0.6875, 0.6962, 0.6875, 0.1875, 0.625, 0.25, 0.625, 0.25, 0.6875, 0.1875, 0.6875, 0.375, 0.0, 0.5, 0.0, 0.5, 0.0625, 0.375, 0.0625, 0.625, 0.0, 0.625, 0.0625, 0.5, 0.0625, 0.5, 0.0, 0.5, 0.6875, 0.625, 0.6875, 0.625, 0.75, 0.5, 0.75, 0.75, 0.625, 0.8125, 0.625, 0.8125, 0.6875, 0.75, 0.6875, 0.125, 0.5, 0.1875, 0.5, 0.1875, 0.5625, 0.125, 0.5625, 0.75, 0.5, 0.8125, 0.5, 0.8125, 0.5625, 0.75, 0.5625, 0.75, 0.5625, 0.8125, 0.5625, 0.8125, 0.625, 0.75, 0.625, 0.125, 0.5625, 0.1875, 0.5625, 0.1875, 0.625, 0.125, 0.625, 0.5, 0.25, 0.625, 0.25, 0.625, 0.3125, 0.5, 0.3125, 0.125, 0.6875, 0.1875, 0.6875, 0.1875, 0.75, 0.125, 0.75, 0.375, 0.25, 0.5, 0.25, 0.5, 0.3125, 0.375, 0.3125, 0.375, 0.875, 0.5, 0.875, 0.5, 0.9375, 0.375, 0.9375, 0.75, 0.6875, 0.8125, 0.6875, 0.8125, 0.75, 0.75, 0.75, 0.5, 0.875, 0.625, 0.875, 0.625, 0.9375, 0.5, 0.9375, 0.625, 0.625, 0.6962, 0.625, 0.6962, 0.6875, 0.625, 0.6875, 0.25, 0.625, 0.3038, 0.625, 0.3038, 0.6875, 0.25, 0.6875, 0.625, 0.5, 0.6962, 0.5, 0.6962, 0.5625, 0.625, 0.5625, 0.25, 0.5, 0.3038, 0.5, 0.3038, 0.5625, 0.25, 0.5625, 0.25, 0.5625, 0.3038, 0.5625, 0.3038, 0.625, 0.25, 0.625, 0.625, 0.5625, 0.6962, 0.5625, 0.6962, 0.625, 0.625, 0.625, 0.5, 0.75, 0.625, 0.75, 0.625, 0.8212, 0.5, 0.8212, 0.625, 0.6875, 0.6962, 0.6875, 0.6962, 0.75, 0.625, 0.75, 0.375, 0.75, 0.5, 0.75, 0.5, 0.8212, 0.375, 0.8212, 0.375, 0.375, 0.5, 0.375, 0.5, 0.4288, 0.375, 0.4288, 0.25, 0.6875, 0.3038, 0.6875, 0.3038, 0.75, 0.25, 0.75, 0.5, 0.375, 0.625, 0.375, 0.625, 0.4288, 0.5, 0.4288])
me_cube_010.use_remesh_fix_poles = True
me_cube_010.use_remesh_preserve_attributes = False
me_cube_010.use_mirror_vertex_groups = False
me_cube_010.update()
me_cube_012 = bpy.data.meshes.new('Cube.012')
me_cube_012.from_pydata([(0.0, 0.0, 0.0), (0.0, 0.0, 0.064), (0.0, 0.049, 0.0), (0.0, 0.049, 0.064), (0.0012, 0.0, 0.0), (0.0012, 0.0, 0.064), (0.0012, 0.049, 0.0), (0.0012, 0.049, 0.064), (0.0, 0.0, 0.032), (0.0, 0.049, 0.032), (0.0012, 0.049, 0.032), (0.0012, 0.0, 0.032), (0.0006, 0.049, 0.0), (0.0006, 0.049, 0.064), (0.0006, 0.0, 0.0), (0.0006, 0.0, 0.064), (0.0006, 0.0, 0.032), (0.0006, 0.049, 0.032), (0.0, 0.0245, 0.0), (0.0, 0.0245, 0.064), (0.0012, 0.0245, 0.0), (0.0012, 0.0245, 0.064), (0.0012, 0.0245, 0.032), (0.0, 0.0245, 0.032), (0.0006, 0.0245, 0.064), (0.0006, 0.0245, 0.0), (0.0, 0.03675, 0.064), (0.0012, 0.03675, 0.0), (0.0, 0.03675, 0.032), (0.0, 0.03675, 0.0), (0.0012, 0.03675, 0.064), (0.0012, 0.03675, 0.032), (0.0006, 0.03675, 0.064), (0.0006, 0.03675, 0.0), (0.0, 0.01225, 0.032), (0.0012, 0.01225, 0.0), (0.0, 0.01225, 0.064), (0.0006, 0.01225, 0.0), (0.0006, 0.01225, 0.064), (0.0012, 0.01225, 0.032), (0.0012, 0.01225, 0.064), (0.0, 0.01225, 0.0), (0.0003, 0.049, 0.0), (0.0003, 0.0, 0.064), (0.0003, 0.0, 0.032), (0.0003, 0.049, 0.064), (0.0003, 0.0, 0.0), (0.0003, 0.049, 0.032), (0.0003, 0.0245, 0.0), (0.0003, 0.0245, 0.064), (0.0003, 0.03675, 0.064), (0.0003, 0.03675, 0.0), (0.0003, 0.01225, 0.064), (0.0003, 0.01225, 0.0), (0.0008582, 0.049, 0.064), (0.0008582, 0.0, 0.0), (0.0008582, 0.049, 0.032), (0.0008582, 0.049, 0.0), (0.0008582, 0.0, 0.064), (0.0008582, 0.0, 0.032), (0.0008582, 0.0245, 0.064), (0.0008582, 0.0245, 0.0), (0.0008582, 0.03675, 0.0), (0.0008582, 0.03675, 0.064), (0.0008582, 0.01225, 0.0), (0.0008582, 0.01225, 0.064)], [], [(28, 26, 3, 9), (56, 54, 7, 10), (22, 21, 40, 39), (44, 43, 1, 8), (64, 35, 4, 55), (52, 36, 1, 43), (46, 44, 8, 0), (35, 39, 11, 4), (57, 56, 10, 6), (29, 28, 9, 2), (42, 47, 17, 12), (55, 59, 16, 14), (65, 38, 15, 58), (53, 37, 14, 46), (59, 58, 15, 16), (47, 45, 13, 17), (51, 33, 25, 48), (63, 32, 24, 60), (41, 34, 23, 18), (27, 31, 22, 20), (50, 26, 19, 49), (62, 27, 20, 61), (31, 30, 21, 22), (36, 19, 23, 34), (10, 7, 30, 31), (57, 6, 27, 62), (45, 3, 26, 50), (6, 10, 31, 27), (54, 13, 32, 63), (42, 12, 33, 51), (18, 23, 28, 29), (23, 19, 26, 28), (18, 48, 53, 41), (61, 20, 35, 64), (49, 19, 36, 52), (20, 22, 39, 35), (60, 24, 38, 65), (48, 25, 37, 53), (0, 8, 34, 41), (1, 36, 34, 8), (39, 40, 5, 11), (24, 49, 52, 38), (2, 42, 51, 29), (13, 45, 50, 32), (32, 50, 49, 24), (29, 51, 48, 18), (9, 3, 45, 47), (41, 53, 46, 0), (2, 9, 47, 42), (14, 16, 44, 46), (38, 52, 43, 15), (16, 15, 43, 44), (21, 60, 65, 40), (25, 61, 64, 37), (7, 54, 63, 30), (12, 57, 62, 33), (33, 62, 61, 25), (30, 63, 60, 21), (11, 5, 58, 59), (40, 65, 58, 5), (4, 11, 59, 55), (12, 17, 56, 57), (37, 64, 55, 14), (17, 13, 54, 56)])
_uv = me_cube_012.uv_layers.new(name='UVMap')
_uv.uv.foreach_set('vector', [0.5, 0.1875, 0.625, 0.1875, 0.625, 0.25, 0.5, 0.25, 0.5, 0.4288, 0.625, 0.4288, 0.625, 0.5, 0.5, 0.5, 0.5, 0.625, 0.625, 0.625, 0.625, 0.6875, 0.5, 0.6875, 0.5, 0.9375, 0.625, 0.9375, 0.625, 1.0, 0.5, 1.0, 0.3038, 0.6875, 0.375, 0.6875, 0.375, 0.75, 0.3038, 0.75, 0.8125, 0.6875, 0.875, 0.6875, 0.875, 0.75, 0.8125, 0.75, 0.375, 0.9375, 0.5, 0.9375, 0.5, 1.0, 0.375, 1.0, 0.375, 0.6875, 0.5, 0.6875, 0.5, 0.75, 0.375, 0.75, 0.375, 0.4288, 0.5, 0.4288, 0.5, 0.5, 0.375, 0.5, 0.375, 0.1875, 0.5, 0.1875, 0.5, 0.25, 0.375, 0.25, 0.375, 0.3125, 0.5, 0.3125, 0.5, 0.375, 0.375, 0.375, 0.375, 0.8212, 0.5, 0.8212, 0.5, 0.875, 0.375, 0.875, 0.6962, 0.6875, 0.75, 0.6875, 0.75, 0.75, 0.6962, 0.75, 0.1875, 0.6875, 0.25, 0.6875, 0.25, 0.75, 0.1875, 0.75, 0.5, 0.8212, 0.625, 0.8212, 0.625, 0.875, 0.5, 0.875, 0.5, 0.3125, 0.625, 0.3125, 0.625, 0.375, 0.5, 0.375, 0.1875, 0.5625, 0.25, 0.5625, 0.25, 0.625, 0.1875, 0.625, 0.6962, 0.5625, 0.75, 0.5625, 0.75, 0.625, 0.6962, 0.625, 0.375, 0.0625, 0.5, 0.0625, 0.5, 0.125, 0.375, 0.125, 0.375, 0.5625, 0.5, 0.5625, 0.5, 0.625, 0.375, 0.625, 0.8125, 0.5625, 0.875, 0.5625, 0.875, 0.625, 0.8125, 0.625, 0.3038, 0.5625, 0.375, 0.5625, 0.375, 0.625, 0.3038, 0.625, 0.5, 0.5625, 0.625, 0.5625, 0.625, 0.625, 0.5, 0.625, 0.625, 0.0625, 0.625, 0.125, 0.5, 0.125, 0.5, 0.0625, 0.5, 0.5, 0.625, 0.5, 0.625, 0.5625, 0.5, 0.5625, 0.3038, 0.5, 0.375, 0.5, 0.375, 0.5625, 0.3038, 0.5625, 0.8125, 0.5, 0.875, 0.5, 0.875, 0.5625, 0.8125, 0.5625, 0.375, 0.5, 0.5, 0.5, 0.5, 0.5625, 0.375, 0.5625, 0.6962, 0.5, 0.75, 0.5, 0.75, 0.5625, 0.6962, 0.5625, 0.1875, 0.5, 0.25, 0.5, 0.25, 0.5625, 0.1875, 0.5625, 0.375, 0.125, 0.5, 0.125, 0.5, 0.1875, 0.375, 0.1875, 0.5, 0.125, 0.625, 0.125, 0.625, 0.1875, 0.5, 0.1875, 0.125, 0.625, 0.1875, 0.625, 0.1875, 0.6875, 0.125, 0.6875, 0.3038, 0.625, 0.375, 0.625, 0.375, 0.6875, 0.3038, 0.6875, 0.8125, 0.625, 0.875, 0.625, 0.875, 0.6875, 0.8125, 0.6875, 0.375, 0.625, 0.5, 0.625, 0.5, 0.6875, 0.375, 0.6875, 0.6962, 0.625, 0.75, 0.625, 0.75, 0.6875, 0.6962, 0.6875, 0.1875, 0.625, 0.25, 0.625, 0.25, 0.6875, 0.1875, 0.6875, 0.375, 0.0, 0.5, 0.0, 0.5, 0.0625, 0.375, 0.0625, 0.625, 0.0, 0.625, 0.0625, 0.5, 0.0625, 0.5, 0.0, 0.5, 0.6875, 0.625, 0.6875, 0.625, 0.75, 0.5, 0.75, 0.75, 0.625, 0.8125, 0.625, 0.8125, 0.6875, 0.75, 0.6875, 0.125, 0.5, 0.1875, 0.5, 0.1875, 0.5625, 0.125, 0.5625, 0.75, 0.5, 0.8125, 0.5, 0.8125, 0.5625, 0.75, 0.5625, 0.75, 0.5625, 0.8125, 0.5625, 0.8125, 0.625, 0.75, 0.625, 0.125, 0.5625, 0.1875, 0.5625, 0.1875, 0.625, 0.125, 0.625, 0.5, 0.25, 0.625, 0.25, 0.625, 0.3125, 0.5, 0.3125, 0.125, 0.6875, 0.1875, 0.6875, 0.1875, 0.75, 0.125, 0.75, 0.375, 0.25, 0.5, 0.25, 0.5, 0.3125, 0.375, 0.3125, 0.375, 0.875, 0.5, 0.875, 0.5, 0.9375, 0.375, 0.9375, 0.75, 0.6875, 0.8125, 0.6875, 0.8125, 0.75, 0.75, 0.75, 0.5, 0.875, 0.625, 0.875, 0.625, 0.9375, 0.5, 0.9375, 0.625, 0.625, 0.6962, 0.625, 0.6962, 0.6875, 0.625, 0.6875, 0.25, 0.625, 0.3038, 0.625, 0.3038, 0.6875, 0.25, 0.6875, 0.625, 0.5, 0.6962, 0.5, 0.6962, 0.5625, 0.625, 0.5625, 0.25, 0.5, 0.3038, 0.5, 0.3038, 0.5625, 0.25, 0.5625, 0.25, 0.5625, 0.3038, 0.5625, 0.3038, 0.625, 0.25, 0.625, 0.625, 0.5625, 0.6962, 0.5625, 0.6962, 0.625, 0.625, 0.625, 0.5, 0.75, 0.625, 0.75, 0.625, 0.8212, 0.5, 0.8212, 0.625, 0.6875, 0.6962, 0.6875, 0.6962, 0.75, 0.625, 0.75, 0.375, 0.75, 0.5, 0.75, 0.5, 0.8212, 0.375, 0.8212, 0.375, 0.375, 0.5, 0.375, 0.5, 0.4288, 0.375, 0.4288, 0.25, 0.6875, 0.3038, 0.6875, 0.3038, 0.75, 0.25, 0.75, 0.5, 0.375, 0.625, 0.375, 0.625, 0.4288, 0.5, 0.4288])
me_cube_012.use_remesh_fix_poles = True
me_cube_012.use_remesh_preserve_attributes = False
me_cube_012.use_mirror_vertex_groups = False
me_cube_012.update()

# ---- objects
ob_light = bpy.data.objects.new('Light', light_light)
ob_cube_002 = bpy.data.objects.new('Cube.002', me_cube_002)
ob_cube_005 = bpy.data.objects.new('Cube.005', me_cube_006)
ob_cube_007 = bpy.data.objects.new('Cube.007', me_cube_008)
ob_cube_008 = bpy.data.objects.new('Cube.008', me_cube_010)
ob_cube_010 = bpy.data.objects.new('Cube.010', me_cube_012)

# ---- transforms, parenting, visibility, modifiers, constraints
ob_light.location = (4.076, 1.005, 5.904)
ob_light.rotation_euler = (0.6503, 0.05522, 1.866)
ob_light.lock_rotations_4d = False
ob_light.empty_display_type = 'ARROWS'
ob_light.color = (0.0, 0.0, 0.0, 0.0)
ob_light.lineart.crease_threshold = 0.0
ob_cube_002.location = (0.0, 0.0, 0.07)
ob_cube_002.scale = (94.17, 0.02041, 0.2344)
ob_cube_002.lock_location = (False, True, True)
ob_cube_002.lineart.crease_threshold = 0.0
ob_cube_005.location = (0.0, 0.052, 0.07)
ob_cube_005.scale = (94.17, 0.02041, 0.2344)
ob_cube_005.lock_location = (False, True, True)
ob_cube_005.lineart.crease_threshold = 0.0
ob_cube_007.location = (0.0, 0.0, 0.07)
ob_cube_007.scale = (0.8898, 1.082, 1.0)
ob_cube_007.lineart.crease_threshold = 0.0
ob_cube_008.location = (0.0, 0.0, 0.07)
ob_cube_008.scale = (0.8333, 1.082, 0.2344)
ob_cube_008.lock_location = (False, True, True)
ob_cube_008.lineart.crease_threshold = 0.0
ob_cube_010.location = (0.112, 0.0, 0.07)
ob_cube_010.scale = (0.8333, 1.082, 0.2344)
ob_cube_010.lock_location = (False, True, True)
ob_cube_010.lineart.crease_threshold = 0.0

# ---- collection membership
col_collection.objects.link(ob_light)
col_collection.objects.link(ob_cube_002)
col_collection.objects.link(ob_cube_005)
col_collection.objects.link(ob_cube_007)
col_collection.objects.link(ob_cube_008)
col_collection.objects.link(ob_cube_010)

# ---- scene / render settings (as saved in the file)
scene.frame_start = 1; scene.frame_end = 250; scene.frame_set(1)
scene.render.engine = 'BLENDER_EEVEE_NEXT'
scene.cycles.use_denoising = False
scene.cycles.samples = 128
scene.cycles.sampling_pattern = 'TABULATED_SOBOL'
scene.cycles.use_adaptive_sampling = False
scene.cycles.use_light_tree = False
scene.view_settings.view_transform = 'Filmic'
bpy.context.view_layer.update()

# ---- added for rendering (the .blend has no active camera): camera
cam_auto = bpy.data.cameras.new('AutoCamera')
cam_auto.lens = 50.0
cam_auto.sensor_width = 36.0
cam_auto.clip_end = 1000.0
ob_auto_camera = bpy.data.objects.new('AutoCamera', cam_auto)
scene.collection.objects.link(ob_auto_camera)
ob_auto_camera.location = (0.241545, -0.195554, 0.225536)
ob_auto_camera.rotation_euler = (1.09748, -7.21219e-08, 0.694738)
scene.camera = ob_auto_camera
bpy.context.view_layer.update()
